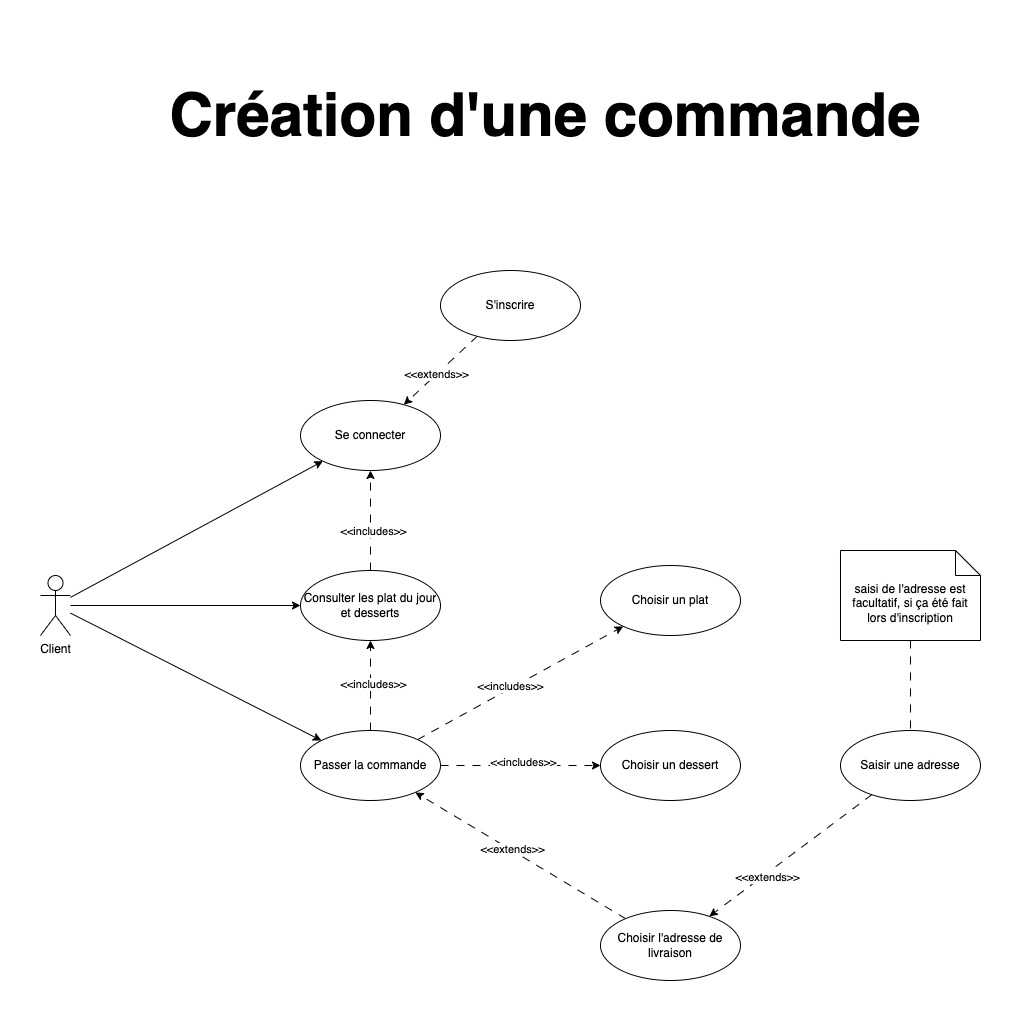

The diagram above was exported from draw.io. Its source (the exported page's mxGraphModel, read from the mxfile embedded in the PNG):
<mxGraphModel dx="1741" dy="1192" grid="1" gridSize="10" guides="1" tooltips="1" connect="1" arrows="1" fold="1" page="1" pageScale="1" pageWidth="827" pageHeight="1169" math="0" shadow="0">
  <root>
    <mxCell id="0" />
    <mxCell id="1" parent="0" />
    <mxCell id="U9QeAibgXLGDW2o0AizB-22" style="edgeStyle=none;rounded=0;orthogonalLoop=1;jettySize=auto;html=1;dashed=1;dashPattern=8 8;" parent="1" source="U9QeAibgXLGDW2o0AizB-1" target="U9QeAibgXLGDW2o0AizB-2" edge="1">
      <mxGeometry relative="1" as="geometry" />
    </mxCell>
    <mxCell id="9q9KMDnKdvot2ai3Uvip-1" value="&amp;lt;&amp;lt;extends&amp;gt;&amp;gt;" style="edgeLabel;html=1;align=center;verticalAlign=middle;resizable=0;points=[];" parent="U9QeAibgXLGDW2o0AizB-22" vertex="1" connectable="0">
      <mxGeometry x="0.1143" y="-1" relative="1" as="geometry">
        <mxPoint as="offset" />
      </mxGeometry>
    </mxCell>
    <mxCell id="U9QeAibgXLGDW2o0AizB-1" value="S'inscrire" style="ellipse;whiteSpace=wrap;html=1;" parent="1" vertex="1">
      <mxGeometry x="440" y="380" width="140" height="70" as="geometry" />
    </mxCell>
    <mxCell id="U9QeAibgXLGDW2o0AizB-2" value="Se connecter" style="ellipse;whiteSpace=wrap;html=1;" parent="1" vertex="1">
      <mxGeometry x="300" y="510" width="140" height="70" as="geometry" />
    </mxCell>
    <mxCell id="U9QeAibgXLGDW2o0AizB-37" style="edgeStyle=none;rounded=0;orthogonalLoop=1;jettySize=auto;html=1;dashed=1;dashPattern=8 8;endArrow=classic;endFill=1;" parent="1" source="U9QeAibgXLGDW2o0AizB-3" target="U9QeAibgXLGDW2o0AizB-2" edge="1">
      <mxGeometry relative="1" as="geometry" />
    </mxCell>
    <mxCell id="9q9KMDnKdvot2ai3Uvip-2" value="&amp;lt;&amp;lt;includes&amp;gt;&amp;gt;" style="edgeLabel;html=1;align=center;verticalAlign=middle;resizable=0;points=[];" parent="U9QeAibgXLGDW2o0AizB-37" vertex="1" connectable="0">
      <mxGeometry x="-0.2" y="-2" relative="1" as="geometry">
        <mxPoint as="offset" />
      </mxGeometry>
    </mxCell>
    <mxCell id="U9QeAibgXLGDW2o0AizB-3" value="Consulter les plat du jour et desserts" style="ellipse;whiteSpace=wrap;html=1;" parent="1" vertex="1">
      <mxGeometry x="300" y="680" width="140" height="70" as="geometry" />
    </mxCell>
    <mxCell id="U9QeAibgXLGDW2o0AizB-5" value="Choisir un dessert" style="ellipse;whiteSpace=wrap;html=1;" parent="1" vertex="1">
      <mxGeometry x="600" y="840" width="140" height="70" as="geometry" />
    </mxCell>
    <mxCell id="U9QeAibgXLGDW2o0AizB-27" style="edgeStyle=none;rounded=0;orthogonalLoop=1;jettySize=auto;html=1;dashed=1;dashPattern=8 8;" parent="1" source="U9QeAibgXLGDW2o0AizB-6" target="U9QeAibgXLGDW2o0AizB-7" edge="1">
      <mxGeometry relative="1" as="geometry" />
    </mxCell>
    <mxCell id="9q9KMDnKdvot2ai3Uvip-6" value="&amp;lt;&amp;lt;extends&amp;gt;&amp;gt;" style="edgeLabel;html=1;align=center;verticalAlign=middle;resizable=0;points=[];" parent="U9QeAibgXLGDW2o0AizB-27" vertex="1" connectable="0">
      <mxGeometry x="0.0908" y="-1" relative="1" as="geometry">
        <mxPoint as="offset" />
      </mxGeometry>
    </mxCell>
    <mxCell id="U9QeAibgXLGDW2o0AizB-6" value="Choisir l'adresse de livraison" style="ellipse;whiteSpace=wrap;html=1;" parent="1" vertex="1">
      <mxGeometry x="600" y="1020" width="140" height="70" as="geometry" />
    </mxCell>
    <mxCell id="U9QeAibgXLGDW2o0AizB-26" style="edgeStyle=none;rounded=0;orthogonalLoop=1;jettySize=auto;html=1;dashed=1;dashPattern=8 8;" parent="1" source="U9QeAibgXLGDW2o0AizB-7" target="U9QeAibgXLGDW2o0AizB-15" edge="1">
      <mxGeometry relative="1" as="geometry" />
    </mxCell>
    <mxCell id="9q9KMDnKdvot2ai3Uvip-4" value="&amp;lt;&amp;lt;includes&amp;gt;&amp;gt;" style="edgeLabel;html=1;align=center;verticalAlign=middle;resizable=0;points=[];" parent="U9QeAibgXLGDW2o0AizB-26" vertex="1" connectable="0">
      <mxGeometry x="-0.0965" y="3" relative="1" as="geometry">
        <mxPoint as="offset" />
      </mxGeometry>
    </mxCell>
    <mxCell id="U9QeAibgXLGDW2o0AizB-35" style="edgeStyle=none;rounded=0;orthogonalLoop=1;jettySize=auto;html=1;dashed=1;dashPattern=8 8;endArrow=classic;endFill=1;" parent="1" source="U9QeAibgXLGDW2o0AizB-7" target="U9QeAibgXLGDW2o0AizB-3" edge="1">
      <mxGeometry relative="1" as="geometry" />
    </mxCell>
    <mxCell id="9q9KMDnKdvot2ai3Uvip-3" value="&amp;lt;&amp;lt;includes&amp;gt;&amp;gt;" style="edgeLabel;html=1;align=center;verticalAlign=middle;resizable=0;points=[];" parent="U9QeAibgXLGDW2o0AizB-35" vertex="1" connectable="0">
      <mxGeometry x="0.0444" y="-2" relative="1" as="geometry">
        <mxPoint as="offset" />
      </mxGeometry>
    </mxCell>
    <mxCell id="U9QeAibgXLGDW2o0AizB-38" style="edgeStyle=none;rounded=0;orthogonalLoop=1;jettySize=auto;html=1;dashed=1;dashPattern=8 8;endArrow=classic;endFill=1;" parent="1" source="U9QeAibgXLGDW2o0AizB-7" target="U9QeAibgXLGDW2o0AizB-5" edge="1">
      <mxGeometry relative="1" as="geometry" />
    </mxCell>
    <mxCell id="9q9KMDnKdvot2ai3Uvip-5" value="&amp;lt;&amp;lt;includes&amp;gt;&amp;gt;" style="edgeLabel;html=1;align=center;verticalAlign=middle;resizable=0;points=[];" parent="U9QeAibgXLGDW2o0AizB-38" vertex="1" connectable="0">
      <mxGeometry x="-0.28" y="1" relative="1" as="geometry">
        <mxPoint x="25" y="-3" as="offset" />
      </mxGeometry>
    </mxCell>
    <mxCell id="U9QeAibgXLGDW2o0AizB-7" value="Passer la commande" style="ellipse;whiteSpace=wrap;html=1;" parent="1" vertex="1">
      <mxGeometry x="300" y="840" width="140" height="70" as="geometry" />
    </mxCell>
    <mxCell id="U9QeAibgXLGDW2o0AizB-12" style="edgeStyle=none;rounded=0;orthogonalLoop=1;jettySize=auto;html=1;" parent="1" source="U9QeAibgXLGDW2o0AizB-10" target="U9QeAibgXLGDW2o0AizB-2" edge="1">
      <mxGeometry relative="1" as="geometry" />
    </mxCell>
    <mxCell id="U9QeAibgXLGDW2o0AizB-13" style="edgeStyle=none;rounded=0;orthogonalLoop=1;jettySize=auto;html=1;" parent="1" source="U9QeAibgXLGDW2o0AizB-10" target="U9QeAibgXLGDW2o0AizB-3" edge="1">
      <mxGeometry relative="1" as="geometry" />
    </mxCell>
    <mxCell id="U9QeAibgXLGDW2o0AizB-20" style="edgeStyle=none;rounded=0;orthogonalLoop=1;jettySize=auto;html=1;" parent="1" source="U9QeAibgXLGDW2o0AizB-10" target="U9QeAibgXLGDW2o0AizB-7" edge="1">
      <mxGeometry relative="1" as="geometry" />
    </mxCell>
    <mxCell id="U9QeAibgXLGDW2o0AizB-10" value="Client" style="shape=umlActor;verticalLabelPosition=bottom;verticalAlign=top;html=1;" parent="1" vertex="1">
      <mxGeometry x="40" y="685" width="30" height="60" as="geometry" />
    </mxCell>
    <mxCell id="U9QeAibgXLGDW2o0AizB-15" value="Choisir un plat" style="ellipse;whiteSpace=wrap;html=1;" parent="1" vertex="1">
      <mxGeometry x="600" y="675" width="140" height="70" as="geometry" />
    </mxCell>
    <mxCell id="U9QeAibgXLGDW2o0AizB-41" style="edgeStyle=none;rounded=0;orthogonalLoop=1;jettySize=auto;html=1;dashed=1;dashPattern=8 8;endArrow=none;endFill=0;" parent="1" source="U9QeAibgXLGDW2o0AizB-31" target="U9QeAibgXLGDW2o0AizB-39" edge="1">
      <mxGeometry relative="1" as="geometry" />
    </mxCell>
    <mxCell id="U9QeAibgXLGDW2o0AizB-31" value="saisi de l'adresse est facultatif, si ça été fait lors d'inscription" style="shape=note2;boundedLbl=1;whiteSpace=wrap;html=1;size=25;verticalAlign=top;align=center;" parent="1" vertex="1">
      <mxGeometry x="840" y="660" width="140" height="90" as="geometry" />
    </mxCell>
    <mxCell id="U9QeAibgXLGDW2o0AizB-40" style="edgeStyle=none;rounded=0;orthogonalLoop=1;jettySize=auto;html=1;dashed=1;dashPattern=8 8;endArrow=classic;endFill=1;" parent="1" source="U9QeAibgXLGDW2o0AizB-39" target="U9QeAibgXLGDW2o0AizB-6" edge="1">
      <mxGeometry relative="1" as="geometry" />
    </mxCell>
    <mxCell id="9q9KMDnKdvot2ai3Uvip-7" value="&amp;lt;&amp;lt;extends&amp;gt;&amp;gt;" style="edgeLabel;html=1;align=center;verticalAlign=middle;resizable=0;points=[];" parent="U9QeAibgXLGDW2o0AizB-40" vertex="1" connectable="0">
      <mxGeometry x="0.3182" y="3" relative="1" as="geometry">
        <mxPoint as="offset" />
      </mxGeometry>
    </mxCell>
    <mxCell id="U9QeAibgXLGDW2o0AizB-39" value="Saisir une adresse" style="ellipse;whiteSpace=wrap;html=1;" parent="1" vertex="1">
      <mxGeometry x="840" y="840" width="140" height="70" as="geometry" />
    </mxCell>
    <mxCell id="2cxoBiiOXsP_BOMsv-Rc-1" value="&lt;h1&gt;Création d'une commande&lt;/h1&gt;" style="text;html=1;strokeColor=none;fillColor=none;spacing=5;spacingTop=-20;whiteSpace=wrap;overflow=hidden;rounded=0;fontSize=30;align=center;fontStyle=0" vertex="1" parent="1">
      <mxGeometry x="130" y="160" width="830" height="120" as="geometry" />
    </mxCell>
  </root>
</mxGraphModel>